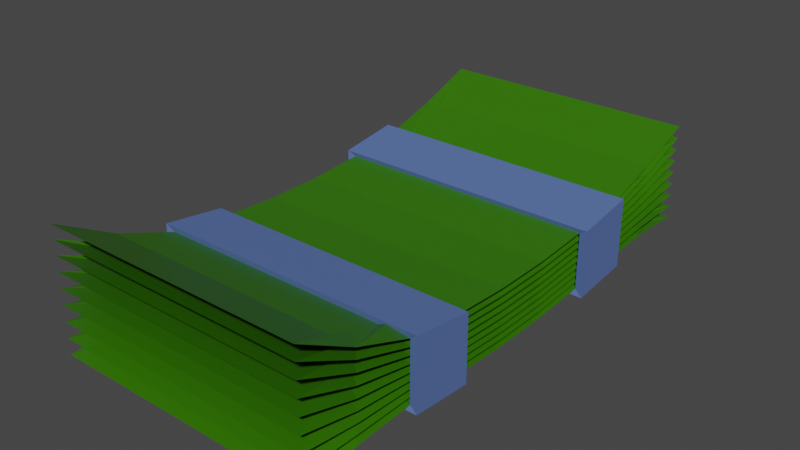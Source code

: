 # Source: cashbundle.blend  (saved by Blender 3.2.14; exported with 4.5.12 LTS)
import bpy
from mathutils import Matrix  # noqa: F401  (used for matrix-valued properties, if any)

bpy.ops.wm.read_factory_settings(use_empty=True)
scene = bpy.context.scene
scene.name = 'Scene'

# ---- collections
col_collection = bpy.data.collections.new('Collection'); scene.collection.children.link(col_collection)

# ---- materials (node trees are filled in below, after node groups)
mat_cash = bpy.data.materials.new('Cash')
mat_cash.alpha_threshold = 0.0
mat_cash.use_transparent_shadow = False
mat_cash.line_color = (0.0, 0.0, 0.0, 1.0)
mat_bands = bpy.data.materials.new('Bands')
mat_bands.use_transparent_shadow = False

# ---- material node trees
mat_cash.use_nodes = True; mat_cash.node_tree.nodes.clear()
_N = mat_cash.node_tree.nodes; _L = mat_cash.node_tree.links
n0 = _N.new('ShaderNodeOutputMaterial'); n0.name = 'Material Output'; n0.location = (300, 300)
n1 = _N.new('ShaderNodeBsdfPrincipled'); n1.name = 'Principled BSDF'; n1.location = (10, 300)
n1.distribution = 'GGX'
n1.subsurface_method = 'RANDOM_WALK_SKIN'
n1.inputs[0].default_value = (0.03508, 0.1734, 0.0004173, 1.0)
n1.inputs[2].default_value = 0.4
n1.inputs[3].default_value = 1.45
n1.inputs[27].default_value = (0.0, 0.0, 0.0, 1.0)
n1.inputs[28].default_value = 1.0
_L.new(n1.outputs[0], n0.inputs[0])
n0.is_active_output = True
mat_bands.use_nodes = True; mat_bands.node_tree.nodes.clear()
_N = mat_bands.node_tree.nodes; _L = mat_bands.node_tree.links
n0 = _N.new('ShaderNodeBsdfPrincipled'); n0.name = 'Principled BSDF'; n0.location = (10, 300)
n0.distribution = 'GGX'
n0.subsurface_method = 'RANDOM_WALK_SKIN'
n0.inputs[0].default_value = (0.09834, 0.1642, 0.42, 1.0)
n0.inputs[3].default_value = 1.45
n0.inputs[27].default_value = (0.0, 0.0, 0.0, 1.0)
n0.inputs[28].default_value = 1.0
n1 = _N.new('ShaderNodeOutputMaterial'); n1.name = 'Material Output'; n1.location = (300, 300)
_L.new(n0.outputs[0], n1.inputs[0])
n1.is_active_output = True

# ---- world
world_world = bpy.data.worlds.new('World'); scene.world = world_world
world_world.use_nodes = True; world_world.node_tree.nodes.clear()
_N = world_world.node_tree.nodes; _L = world_world.node_tree.links
n0 = _N.new('ShaderNodeOutputWorld'); n0.name = 'World Output'; n0.location = (300, 300)
n1 = _N.new('ShaderNodeBackground'); n1.name = 'Background'; n1.location = (10, 300)
n1.inputs[0].default_value = (0.05088, 0.05088, 0.05088, 1.0)
_L.new(n1.outputs[0], n0.inputs[0])
n0.is_active_output = True
world_world.color = (0.05088, 0.05088, 0.05088)
world_world.use_sun_shadow = False
world_world.sun_shadow_jitter_overblur = 0.0

# ---- meshes
me_cube = bpy.data.meshes.new('Cube')
me_cube.from_pydata([(1.0, 2.0, 0.5955), (1.0, 2.0, -0.144), (1.0, -2.0, 0.7125), (1.0, -2.0, -0.2054), (-1.0, 2.0, 0.5955), (-1.0, 2.0, -0.144), (-1.0, -2.0, 0.7125), (-1.0, -2.0, -0.2054), (0.6954, 1.391, 0.3104), (1.0, 2.0, 0.506), (0.6954, 1.391, 0.254), (1.0, 2.0, 0.4151), (0.6954, 1.391, 0.1968), (1.0, 2.0, 0.3229), (0.6954, 1.391, 0.1394), (1.0, 2.0, 0.2298), (0.6954, 1.391, 0.08187), (1.0, 2.0, 0.1361), (0.6954, 1.391, 0.02475), (1.0, 2.0, 0.04232), (0.6954, 1.391, -0.03169), (1.0, 2.0, -0.05118), (0.6954, 1.391, -0.08726), (-0.6954, -1.391, -0.1019), (-1.0, -2.0, -0.08344), (-0.6954, -1.391, -0.04546), (-1.0, -2.0, 0.03757), (-0.6954, -1.391, 0.01257), (-1.0, -2.0, 0.1571), (-0.6954, -1.391, 0.07192), (-1.0, -2.0, 0.2745), (-0.6954, -1.391, 0.1321), (-1.0, -2.0, 0.3893), (-0.6954, -1.391, 0.1923), (-1.0, -2.0, 0.501), (-0.6954, -1.391, 0.2521), (-1.0, -2.0, 0.6089), (-0.6954, -1.391, 0.3109), (0.6954, -1.391, 0.3109), (1.0, -2.0, 0.6089), (0.6954, -1.391, 0.2521), (1.0, -2.0, 0.501), (0.6954, -1.391, 0.1923), (1.0, -2.0, 0.3893), (0.6954, -1.391, 0.1321), (1.0, -2.0, 0.2745), (0.6954, -1.391, 0.07192), (1.0, -2.0, 0.1571), (0.6954, -1.391, 0.01257), (1.0, -2.0, 0.03757), (0.6954, -1.391, -0.04546), (1.0, -2.0, -0.08344), (0.6954, -1.391, -0.1019), (-0.6954, 1.391, 0.3104), (-1.0, 2.0, 0.506), (-0.6954, 1.391, 0.254), (-1.0, 2.0, 0.4151), (-0.6954, 1.391, 0.1968), (-1.0, 2.0, 0.3229), (-0.6954, 1.391, 0.1394), (-1.0, 2.0, 0.2298), (-0.6954, 1.391, 0.08187), (-1.0, 2.0, 0.1361), (-0.6954, 1.391, 0.02475), (-1.0, 2.0, 0.04232), (-0.6954, 1.391, -0.03169), (-1.0, 2.0, -0.05118), (-0.6954, 1.391, -0.08726), (-1.0, 1.556, -0.1221), (-1.0, 1.111, -0.1397), (-1.0, 0.6667, -0.1808), (-1.0, 0.2222, -0.2073), (-1.0, -0.2222, -0.2074), (-1.0, -0.6667, -0.1815), (-1.0, -1.111, -0.1486), (-1.0, -1.556, -0.167), (1.0, 1.556, 0.4305), (1.0, 1.111, 0.3022), (1.0, 0.6667, 0.2472), (1.0, 0.2222, 0.2208), (1.0, -0.2222, 0.2207), (1.0, -0.6667, 0.2466), (1.0, -1.111, 0.3022), (1.0, -1.556, 0.4693), (-1.0, -1.556, 0.4693), (-1.0, -1.111, 0.3022), (-1.0, -0.6667, 0.2466), (-1.0, -0.2222, 0.2207), (-1.0, 0.2222, 0.2208), (-1.0, 0.6667, 0.2472), (-1.0, 1.111, 0.3022), (-1.0, 1.556, 0.4305), (1.0, -1.556, -0.167), (1.0, -1.111, -0.1486), (1.0, -0.6667, -0.1815), (1.0, -0.2222, -0.2074), (1.0, 0.2222, -0.2073), (1.0, 0.6667, -0.1808), (1.0, 1.111, -0.1397), (1.0, 1.556, -0.1221), (0.6954, 1.082, -0.1197), (0.6954, 0.7727, -0.1482), (0.6954, 0.4636, -0.1704), (0.6954, 0.1545, -0.1835), (0.6954, -0.1545, -0.1836), (0.6954, -0.4636, -0.1708), (0.6954, -0.7727, -0.149), (0.6954, -1.082, -0.1239), (1.0, 1.556, -0.059), (1.0, 1.111, -0.08538), (1.0, 0.6667, -0.1273), (1.0, 0.2222, -0.1538), (1.0, -0.2222, -0.1539), (1.0, -0.6667, -0.128), (1.0, -1.111, -0.09434), (1.0, -1.556, -0.0946), (0.6954, 1.082, -0.06597), (0.6954, 0.7727, -0.09471), (0.6954, 0.4636, -0.1169), (0.6954, 0.1545, -0.13), (0.6954, -0.1545, -0.1301), (0.6954, -0.4636, -0.1173), (0.6954, -0.7727, -0.09547), (0.6954, -1.082, -0.07031), (1.0, 1.556, 0.006672), (1.0, 1.111, -0.03057), (1.0, 0.6667, -0.0738), (1.0, 0.2222, -0.1002), (1.0, -0.2222, -0.1004), (1.0, -0.6667, -0.07445), (1.0, -1.111, -0.03909), (1.0, -1.556, -0.01848), (0.6954, 1.082, -0.01193), (0.6954, 0.7727, -0.0412), (0.6954, 0.4636, -0.06342), (0.6954, 0.1545, -0.07649), (0.6954, -0.1545, -0.07657), (0.6954, -0.4636, -0.06375), (0.6954, -0.7727, -0.04197), (0.6954, -1.082, -0.01609), (1.0, 1.556, 0.07475), (1.0, 1.111, 0.02468), (1.0, 0.6667, -0.0203), (1.0, 0.2222, -0.04674), (1.0, -0.2222, -0.04687), (1.0, -0.6667, -0.02095), (1.0, -1.111, 0.01706), (1.0, -1.556, 0.0611), (0.6954, 1.082, 0.04236), (0.6954, 0.7727, 0.01231), (0.6954, 0.4636, -0.009909), (0.6954, 0.1545, -0.02298), (0.6954, -0.1545, -0.02306), (0.6954, -0.4636, -0.01024), (0.6954, -0.7727, 0.01154), (0.6954, -1.082, 0.03864), (1.0, 1.556, 0.1448), (1.0, 1.111, 0.08026), (1.0, 0.6667, 0.03321), (1.0, 0.2222, 0.006769), (1.0, -0.2222, 0.006637), (1.0, -0.6667, 0.03256), (1.0, -1.111, 0.07391), (1.0, -1.556, 0.1433), (0.6954, 1.082, 0.09684), (0.6954, 0.7727, 0.06581), (0.6954, 0.4636, 0.0436), (0.6954, 0.1545, 0.03052), (0.6954, -0.1545, 0.03045), (0.6954, -0.4636, 0.04327), (0.6954, -0.7727, 0.06505), (0.6954, -1.082, 0.09373), (1.0, 1.556, 0.2162), (1.0, 1.111, 0.136), (1.0, 0.6667, 0.08672), (1.0, 0.2222, 0.06028), (1.0, -0.2222, 0.06014), (1.0, -0.6667, 0.08607), (1.0, -1.111, 0.1312), (1.0, -1.556, 0.2267), (0.6954, 1.082, 0.1514), (0.6954, 0.7727, 0.1193), (0.6954, 0.4636, 0.0971), (0.6954, 0.1545, 0.08403), (0.6954, -0.1545, 0.08396), (0.6954, -0.4636, 0.09677), (0.6954, -0.7727, 0.1186), (0.6954, -1.082, 0.149), (1.0, 1.556, 0.2882), (1.0, 1.111, 0.1917), (1.0, 0.6667, 0.1402), (1.0, 0.2222, 0.1138), (1.0, -0.2222, 0.1137), (1.0, -0.6667, 0.1396), (1.0, -1.111, 0.1885), (1.0, -1.556, 0.3098), (0.6954, 1.082, 0.2059), (0.6954, 0.7727, 0.1728), (0.6954, 0.4636, 0.1506), (0.6954, 0.1545, 0.1375), (0.6954, -0.1545, 0.1375), (0.6954, -0.4636, 0.1503), (0.6954, -0.7727, 0.1721), (0.6954, -1.082, 0.2043), (1.0, 1.556, 0.3599), (1.0, 1.111, 0.2471), (1.0, 0.6667, 0.1937), (1.0, 0.2222, 0.1673), (1.0, -0.2222, 0.1672), (1.0, -0.6667, 0.1931), (1.0, -1.111, 0.2456), (1.0, -1.556, 0.391), (0.6954, 1.082, 0.2602), (0.6954, 0.7727, 0.2263), (0.6954, 0.4636, 0.2041), (0.6954, 0.1545, 0.191), (0.6954, -0.1545, 0.191), (0.6954, -0.4636, 0.2038), (0.6954, -0.7727, 0.2256), (0.6954, -1.082, 0.2594), (-0.6954, -1.082, -0.1239), (-0.6954, -0.7727, -0.149), (-0.6954, -0.4636, -0.1708), (-0.6954, -0.1545, -0.1836), (-0.6954, 0.1545, -0.1835), (-0.6954, 0.4636, -0.1704), (-0.6954, 0.7727, -0.1482), (-0.6954, 1.082, -0.1197), (-1.0, -1.556, -0.0946), (-1.0, -1.111, -0.09434), (-1.0, -0.6667, -0.128), (-1.0, -0.2222, -0.1539), (-1.0, 0.2222, -0.1538), (-1.0, 0.6667, -0.1273), (-1.0, 1.111, -0.08538), (-1.0, 1.556, -0.059), (-0.6954, -1.082, -0.07031), (-0.6954, -0.7727, -0.09547), (-0.6954, -0.4636, -0.1173), (-0.6954, -0.1545, -0.1301), (-0.6954, 0.1545, -0.13), (-0.6954, 0.4636, -0.1169), (-0.6954, 0.7727, -0.09471), (-0.6954, 1.082, -0.06597), (-1.0, -1.556, -0.01848), (-1.0, -1.111, -0.03909), (-1.0, -0.6667, -0.07445), (-1.0, -0.2222, -0.1004), (-1.0, 0.2222, -0.1002), (-1.0, 0.6667, -0.0738), (-1.0, 1.111, -0.03057), (-1.0, 1.556, 0.006672), (-0.6954, -1.082, -0.01609), (-0.6954, -0.7727, -0.04197), (-0.6954, -0.4636, -0.06375), (-0.6954, -0.1545, -0.07657), (-0.6954, 0.1545, -0.07649), (-0.6954, 0.4636, -0.06342), (-0.6954, 0.7727, -0.0412), (-0.6954, 1.082, -0.01193), (-1.0, -1.556, 0.0611), (-1.0, -1.111, 0.01706), (-1.0, -0.6667, -0.02095), (-1.0, -0.2222, -0.04687), (-1.0, 0.2222, -0.04674), (-1.0, 0.6667, -0.0203), (-1.0, 1.111, 0.02468), (-1.0, 1.556, 0.07475), (-0.6954, -1.082, 0.03864), (-0.6954, -0.7727, 0.01154), (-0.6954, -0.4636, -0.01024), (-0.6954, -0.1545, -0.02306), (-0.6954, 0.1545, -0.02298), (-0.6954, 0.4636, -0.009909), (-0.6954, 0.7727, 0.01231), (-0.6954, 1.082, 0.04236), (-1.0, -1.556, 0.1433), (-1.0, -1.111, 0.07391), (-1.0, -0.6667, 0.03256), (-1.0, -0.2222, 0.006637), (-1.0, 0.2222, 0.006769), (-1.0, 0.6667, 0.03321), (-1.0, 1.111, 0.08026), (-1.0, 1.556, 0.1448), (-0.6954, -1.082, 0.09373), (-0.6954, -0.7727, 0.06505), (-0.6954, -0.4636, 0.04327), (-0.6954, -0.1545, 0.03045), (-0.6954, 0.1545, 0.03052), (-0.6954, 0.4636, 0.0436), (-0.6954, 0.7727, 0.06581), (-0.6954, 1.082, 0.09684), (-1.0, -1.556, 0.2267), (-1.0, -1.111, 0.1312), (-1.0, -0.6667, 0.08607), (-1.0, -0.2222, 0.06014), (-1.0, 0.2222, 0.06028), (-1.0, 0.6667, 0.08672), (-1.0, 1.111, 0.136), (-1.0, 1.556, 0.2162), (-0.6954, -1.082, 0.149), (-0.6954, -0.7727, 0.1186), (-0.6954, -0.4636, 0.09677), (-0.6954, -0.1545, 0.08396), (-0.6954, 0.1545, 0.08403), (-0.6954, 0.4636, 0.0971), (-0.6954, 0.7727, 0.1193), (-0.6954, 1.082, 0.1514), (-1.0, -1.556, 0.3098), (-1.0, -1.111, 0.1885), (-1.0, -0.6667, 0.1396), (-1.0, -0.2222, 0.1137), (-1.0, 0.2222, 0.1138), (-1.0, 0.6667, 0.1402), (-1.0, 1.111, 0.1917), (-1.0, 1.556, 0.2882), (-0.6954, -1.082, 0.2043), (-0.6954, -0.7727, 0.1721), (-0.6954, -0.4636, 0.1503), (-0.6954, -0.1545, 0.1375), (-0.6954, 0.1545, 0.1375), (-0.6954, 0.4636, 0.1506), (-0.6954, 0.7727, 0.1728), (-0.6954, 1.082, 0.2059), (-1.0, -1.556, 0.391), (-1.0, -1.111, 0.2456), (-1.0, -0.6667, 0.1931), (-1.0, -0.2222, 0.1672), (-1.0, 0.2222, 0.1673), (-1.0, 0.6667, 0.1937), (-1.0, 1.111, 0.2471), (-1.0, 1.556, 0.3599), (-0.6954, -1.082, 0.2594), (-0.6954, -0.7727, 0.2256), (-0.6954, -0.4636, 0.2038), (-0.6954, -0.1545, 0.191), (-0.6954, 0.1545, 0.191), (-0.6954, 0.4636, 0.2041), (-0.6954, 0.7727, 0.2263), (-0.6954, 1.082, 0.2602), (-1.061, 1.125, -0.1763), (-1.061, 0.6531, -0.2258), (-1.061, -0.6531, -0.2264), (-1.061, -1.125, -0.1855), (1.061, 1.125, 0.3487), (1.061, 0.6531, 0.2834), (1.061, -0.6531, 0.2829), (1.061, -1.125, 0.3497), (-1.061, -1.125, 0.3497), (-1.061, -0.6531, 0.2829), (-1.061, 0.6531, 0.2834), (-1.061, 1.125, 0.3487), (1.061, -1.125, -0.1855), (1.061, -0.6531, -0.2264), (1.061, 0.6531, -0.2258), (1.061, 1.125, -0.1763)], [], [(83, 84, 6, 2), (38, 2, 6, 37), (339, 91, 4, 53), (75, 92, 3, 7), (219, 83, 2, 38), (53, 4, 0, 8), (5, 67, 22, 1), (67, 66, 21, 22), (66, 65, 20, 21), (65, 64, 19, 20), (64, 63, 18, 19), (63, 62, 17, 18), (62, 61, 16, 17), (61, 60, 15, 16), (60, 59, 14, 15), (59, 58, 13, 14), (58, 57, 12, 13), (57, 56, 11, 12), (56, 55, 10, 11), (55, 54, 9, 10), (54, 53, 8, 9), (92, 107, 52, 3), (107, 115, 51, 52), (115, 123, 50, 51), (123, 131, 49, 50), (131, 139, 48, 49), (139, 147, 47, 48), (147, 155, 46, 47), (155, 163, 45, 46), (163, 171, 44, 45), (171, 179, 43, 44), (179, 187, 42, 43), (187, 195, 41, 42), (195, 203, 40, 41), (203, 211, 39, 40), (211, 219, 38, 39), (68, 227, 67, 5), (227, 235, 66, 67), (235, 243, 65, 66), (243, 251, 64, 65), (251, 259, 63, 64), (259, 267, 62, 63), (267, 275, 61, 62), (275, 283, 60, 61), (283, 291, 59, 60), (291, 299, 58, 59), (299, 307, 57, 58), (307, 315, 56, 57), (315, 323, 55, 56), (323, 331, 54, 55), (331, 339, 53, 54), (3, 52, 23, 7), (52, 51, 24, 23), (51, 50, 25, 24), (50, 49, 26, 25), (49, 48, 27, 26), (48, 47, 28, 27), (47, 46, 29, 28), (46, 45, 30, 29), (45, 44, 31, 30), (44, 43, 32, 31), (43, 42, 33, 32), (42, 41, 34, 33), (41, 40, 35, 34), (40, 39, 36, 35), (39, 38, 37, 36), (36, 37, 332, 324), (324, 332, 333, 325), (325, 333, 334, 326), (326, 334, 335, 327), (327, 335, 336, 328), (328, 336, 337, 329), (329, 337, 338, 330), (330, 338, 339, 331), (35, 36, 324, 316), (316, 324, 325, 317), (317, 325, 326, 318), (318, 326, 327, 319), (319, 327, 328, 320), (320, 328, 329, 321), (321, 329, 330, 322), (322, 330, 331, 323), (34, 35, 316, 308), (308, 316, 317, 309), (309, 317, 318, 310), (310, 318, 319, 311), (311, 319, 320, 312), (312, 320, 321, 313), (313, 321, 322, 314), (314, 322, 323, 315), (33, 34, 308, 300), (300, 308, 309, 301), (301, 309, 310, 302), (302, 310, 311, 303), (303, 311, 312, 304), (304, 312, 313, 305), (305, 313, 314, 306), (306, 314, 315, 307), (32, 33, 300, 292), (292, 300, 301, 293), (293, 301, 302, 294), (294, 302, 303, 295), (295, 303, 304, 296), (296, 304, 305, 297), (297, 305, 306, 298), (298, 306, 307, 299), (31, 32, 292, 284), (284, 292, 293, 285), (285, 293, 294, 286), (286, 294, 295, 287), (287, 295, 296, 288), (288, 296, 297, 289), (289, 297, 298, 290), (290, 298, 299, 291), (30, 31, 284, 276), (276, 284, 285, 277), (277, 285, 286, 278), (278, 286, 287, 279), (279, 287, 288, 280), (280, 288, 289, 281), (281, 289, 290, 282), (282, 290, 291, 283), (29, 30, 276, 268), (268, 276, 277, 269), (269, 277, 278, 270), (270, 278, 279, 271), (271, 279, 280, 272), (272, 280, 281, 273), (273, 281, 282, 274), (274, 282, 283, 275), (28, 29, 268, 260), (260, 268, 269, 261), (261, 269, 270, 262), (262, 270, 271, 263), (263, 271, 272, 264), (264, 272, 273, 265), (265, 273, 274, 266), (266, 274, 275, 267), (27, 28, 260, 252), (252, 260, 261, 253), (253, 261, 262, 254), (254, 262, 263, 255), (255, 263, 264, 256), (256, 264, 265, 257), (257, 265, 266, 258), (258, 266, 267, 259), (26, 27, 252, 244), (244, 252, 253, 245), (245, 253, 254, 246), (246, 254, 255, 247), (247, 255, 256, 248), (248, 256, 257, 249), (249, 257, 258, 250), (250, 258, 259, 251), (25, 26, 244, 236), (236, 244, 245, 237), (237, 245, 246, 238), (238, 246, 247, 239), (239, 247, 248, 240), (240, 248, 249, 241), (241, 249, 250, 242), (242, 250, 251, 243), (24, 25, 236, 228), (228, 236, 237, 229), (229, 237, 238, 230), (230, 238, 239, 231), (231, 239, 240, 232), (232, 240, 241, 233), (233, 241, 242, 234), (234, 242, 243, 235), (23, 24, 228, 220), (220, 228, 229, 221), (221, 229, 230, 222), (222, 230, 231, 223), (223, 231, 232, 224), (224, 232, 233, 225), (225, 233, 234, 226), (226, 234, 235, 227), (7, 23, 220, 75), (75, 220, 221, 74), (74, 221, 222, 73), (73, 222, 223, 72), (72, 223, 224, 71), (71, 224, 225, 70), (70, 225, 226, 69), (69, 226, 227, 68), (9, 8, 212, 204), (204, 212, 213, 205), (205, 213, 214, 206), (206, 214, 215, 207), (207, 215, 216, 208), (208, 216, 217, 209), (209, 217, 218, 210), (210, 218, 219, 211), (10, 9, 204, 196), (196, 204, 205, 197), (197, 205, 206, 198), (198, 206, 207, 199), (199, 207, 208, 200), (200, 208, 209, 201), (201, 209, 210, 202), (202, 210, 211, 203), (11, 10, 196, 188), (188, 196, 197, 189), (189, 197, 198, 190), (190, 198, 199, 191), (191, 199, 200, 192), (192, 200, 201, 193), (193, 201, 202, 194), (194, 202, 203, 195), (12, 11, 188, 180), (180, 188, 189, 181), (181, 189, 190, 182), (182, 190, 191, 183), (183, 191, 192, 184), (184, 192, 193, 185), (185, 193, 194, 186), (186, 194, 195, 187), (13, 12, 180, 172), (172, 180, 181, 173), (173, 181, 182, 174), (174, 182, 183, 175), (175, 183, 184, 176), (176, 184, 185, 177), (177, 185, 186, 178), (178, 186, 187, 179), (14, 13, 172, 164), (164, 172, 173, 165), (165, 173, 174, 166), (166, 174, 175, 167), (167, 175, 176, 168), (168, 176, 177, 169), (169, 177, 178, 170), (170, 178, 179, 171), (15, 14, 164, 156), (156, 164, 165, 157), (157, 165, 166, 158), (158, 166, 167, 159), (159, 167, 168, 160), (160, 168, 169, 161), (161, 169, 170, 162), (162, 170, 171, 163), (16, 15, 156, 148), (148, 156, 157, 149), (149, 157, 158, 150), (150, 158, 159, 151), (151, 159, 160, 152), (152, 160, 161, 153), (153, 161, 162, 154), (154, 162, 163, 155), (17, 16, 148, 140), (140, 148, 149, 141), (141, 149, 150, 142), (142, 150, 151, 143), (143, 151, 152, 144), (144, 152, 153, 145), (145, 153, 154, 146), (146, 154, 155, 147), (18, 17, 140, 132), (132, 140, 141, 133), (133, 141, 142, 134), (134, 142, 143, 135), (135, 143, 144, 136), (136, 144, 145, 137), (137, 145, 146, 138), (138, 146, 147, 139), (19, 18, 132, 124), (124, 132, 133, 125), (125, 133, 134, 126), (126, 134, 135, 127), (127, 135, 136, 128), (128, 136, 137, 129), (129, 137, 138, 130), (130, 138, 139, 131), (20, 19, 124, 116), (116, 124, 125, 117), (117, 125, 126, 118), (118, 126, 127, 119), (119, 127, 128, 120), (120, 128, 129, 121), (121, 129, 130, 122), (122, 130, 131, 123), (21, 20, 116, 108), (108, 116, 117, 109), (109, 117, 118, 110), (110, 118, 119, 111), (111, 119, 120, 112), (112, 120, 121, 113), (113, 121, 122, 114), (114, 122, 123, 115), (22, 21, 108, 100), (100, 108, 109, 101), (101, 109, 110, 102), (102, 110, 111, 103), (103, 111, 112, 104), (104, 112, 113, 105), (105, 113, 114, 106), (106, 114, 115, 107), (1, 22, 100, 99), (99, 100, 101, 98), (98, 101, 102, 97), (97, 102, 103, 96), (96, 103, 104, 95), (95, 104, 105, 94), (94, 105, 106, 93), (93, 106, 107, 92), (8, 0, 76, 212), (212, 76, 77, 213), (213, 77, 78, 214), (214, 78, 79, 215), (215, 79, 80, 216), (216, 80, 81, 217), (217, 81, 82, 218), (218, 82, 83, 219), (5, 1, 99, 68), (68, 99, 98, 69), (98, 77, 344, 355), (70, 97, 96, 71), (71, 96, 95, 72), (72, 95, 94, 73), (89, 78, 345, 350), (74, 93, 92, 75), (37, 6, 84, 332), (332, 84, 85, 333), (333, 85, 86, 334), (334, 86, 87, 335), (335, 87, 88, 336), (336, 88, 89, 337), (337, 89, 90, 338), (338, 90, 91, 339), (0, 4, 91, 76), (76, 91, 90, 77), (82, 93, 352, 347), (78, 89, 88, 79), (79, 88, 87, 80), (80, 87, 86, 81), (77, 90, 351, 344), (82, 85, 84, 83), (97, 70, 341, 354), (94, 81, 346, 353), (74, 85, 348, 343), (69, 98, 355, 340), (340, 355, 354, 341), (342, 353, 352, 343), (344, 351, 350, 345), (346, 349, 348, 347), (353, 346, 347, 352), (345, 354, 355, 344), (341, 350, 351, 340), (349, 342, 343, 348), (78, 97, 354, 345), (73, 94, 353, 342), (90, 69, 340, 351), (93, 74, 343, 352), (81, 86, 349, 346), (70, 89, 350, 341), (85, 82, 347, 348), (86, 73, 342, 349)])
me_cube.polygons.foreach_set('material_index', [0, 0, 0, 0, 0, 0, 0, 0, 0, 0, 0, 0, 0, 0, 0, 0, 0, 0, 0, 0, 0, 0, 0, 0, 0, 0, 0, 0, 0, 0, 0, 0, 0, 0, 0, 0, 0, 0, 0, 0, 0, 0, 0, 0, 0, 0, 0, 0, 0, 0, 0, 0, 0, 0, 0, 0, 0, 0, 0, 0, 0, 0, 0, 0, 0, 0, 0, 0, 0, 0, 0, 0, 0, 0, 0, 0, 0, 0, 0, 0, 0, 0, 0, 0, 0, 0, 0, 0, 0, 0, 0, 0, 0, 0, 0, 0, 0, 0, 0, 0, 0, 0, 0, 0, 0, 0, 0, 0, 0, 0, 0, 0, 0, 0, 0, 0, 0, 0, 0, 0, 0, 0, 0, 0, 0, 0, 0, 0, 0, 0, 0, 0, 0, 0, 0, 0, 0, 0, 0, 0, 0, 0, 0, 0, 0, 0, 0, 0, 0, 0, 0, 0, 0, 0, 0, 0, 0, 0, 0, 0, 0, 0, 0, 0, 0, 0, 0, 0, 0, 0, 0, 0, 0, 0, 0, 0, 0, 0, 0, 0, 0, 0, 0, 0, 0, 0, 0, 0, 0, 0, 0, 0, 0, 0, 0, 0, 0, 0, 0, 0, 0, 0, 0, 0, 0, 0, 0, 0, 0, 0, 0, 0, 0, 0, 0, 0, 0, 0, 0, 0, 0, 0, 0, 0, 0, 0, 0, 0, 0, 0, 0, 0, 0, 0, 0, 0, 0, 0, 0, 0, 0, 0, 0, 0, 0, 0, 0, 0, 0, 0, 0, 0, 0, 0, 0, 0, 0, 0, 0, 0, 0, 0, 0, 0, 0, 0, 0, 0, 0, 0, 0, 0, 0, 0, 0, 0, 0, 0, 0, 0, 0, 0, 0, 0, 0, 0, 0, 0, 0, 0, 0, 0, 0, 0, 0, 0, 0, 0, 0, 0, 0, 0, 0, 0, 0, 0, 0, 0, 0, 0, 0, 0, 0, 0, 0, 0, 1, 0, 0, 0, 1, 0, 0, 0, 0, 0, 0, 0, 0, 0, 0, 0, 1, 0, 0, 0, 1, 0, 1, 1, 1, 1, 1, 1, 1, 1, 1, 1, 1, 1, 1, 1, 1, 1, 1, 1, 1, 1])
_uv = me_cube.uv_layers.new(name='UVMap')
_uv.uv.foreach_set('vector', [0.625, 0.7222, 0.875, 0.7222, 0.875, 0.75, 0.625, 0.75, 0.6094, 0.75, 0.625, 0.75, 0.625, 1.0, 0.6094, 1.0, 0.6094, 0.2222, 0.625, 0.2222, 0.625, 0.25, 0.6094, 0.25, 0.125, 0.7222, 0.375, 0.7222, 0.375, 0.75, 0.125, 0.75, 0.6094, 0.7222, 0.625, 0.7222, 0.625, 0.75, 0.6094, 0.75, 0.6094, 0.25, 0.625, 0.25, 0.625, 0.5, 0.6094, 0.5, 0.375, 0.25, 0.3906, 0.25, 0.3906, 0.5, 0.375, 0.5, 0.3906, 0.25, 0.4062, 0.25, 0.4062, 0.5, 0.3906, 0.5, 0.4062, 0.25, 0.4219, 0.25, 0.4219, 0.5, 0.4062, 0.5, 0.4219, 0.25, 0.4375, 0.25, 0.4375, 0.5, 0.4219, 0.5, 0.4375, 0.25, 0.4531, 0.25, 0.4531, 0.5, 0.4375, 0.5, 0.4531, 0.25, 0.4688, 0.25, 0.4688, 0.5, 0.4531, 0.5, 0.4688, 0.25, 0.4844, 0.25, 0.4844, 0.5, 0.4688, 0.5, 0.4844, 0.25, 0.5, 0.25, 0.5, 0.5, 0.4844, 0.5, 0.5, 0.25, 0.5156, 0.25, 0.5156, 0.5, 0.5, 0.5, 0.5156, 0.25, 0.5312, 0.25, 0.5312, 0.5, 0.5156, 0.5, 0.5312, 0.25, 0.5469, 0.25, 0.5469, 0.5, 0.5312, 0.5, 0.5469, 0.25, 0.5625, 0.25, 0.5625, 0.5, 0.5469, 0.5, 0.5625, 0.25, 0.5781, 0.25, 0.5781, 0.5, 0.5625, 0.5, 0.5781, 0.25, 0.5938, 0.25, 0.5938, 0.5, 0.5781, 0.5, 0.5938, 0.25, 0.6094, 0.25, 0.6094, 0.5, 0.5938, 0.5, 0.375, 0.7222, 0.3906, 0.7222, 0.3906, 0.75, 0.375, 0.75, 0.3906, 0.7222, 0.4062, 0.7222, 0.4062, 0.75, 0.3906, 0.75, 0.4062, 0.7222, 0.4219, 0.7222, 0.4219, 0.75, 0.4062, 0.75, 0.4219, 0.7222, 0.4375, 0.7222, 0.4375, 0.75, 0.4219, 0.75, 0.4375, 0.7222, 0.4531, 0.7222, 0.4531, 0.75, 0.4375, 0.75, 0.4531, 0.7222, 0.4687, 0.7222, 0.4688, 0.75, 0.4531, 0.75, 0.4687, 0.7222, 0.4844, 0.7222, 0.4844, 0.75, 0.4688, 0.75, 0.4844, 0.7222, 0.5, 0.7222, 0.5, 0.75, 0.4844, 0.75, 0.5, 0.7222, 0.5156, 0.7222, 0.5156, 0.75, 0.5, 0.75, 0.5156, 0.7222, 0.5312, 0.7222, 0.5312, 0.75, 0.5156, 0.75, 0.5312, 0.7222, 0.5469, 0.7222, 0.5469, 0.75, 0.5312, 0.75, 0.5469, 0.7222, 0.5625, 0.7222, 0.5625, 0.75, 0.5469, 0.75, 0.5625, 0.7222, 0.5781, 0.7222, 0.5781, 0.75, 0.5625, 0.75, 0.5781, 0.7222, 0.5937, 0.7222, 0.5938, 0.75, 0.5781, 0.75, 0.5937, 0.7222, 0.6094, 0.7222, 0.6094, 0.75, 0.5938, 0.75, 0.375, 0.2222, 0.3906, 0.2222, 0.3906, 0.25, 0.375, 0.25, 0.3906, 0.2222, 0.4062, 0.2222, 0.4062, 0.25, 0.3906, 0.25, 0.4062, 0.2222, 0.4219, 0.2222, 0.4219, 0.25, 0.4062, 0.25, 0.4219, 0.2222, 0.4375, 0.2222, 0.4375, 0.25, 0.4219, 0.25, 0.4375, 0.2222, 0.4531, 0.2222, 0.4531, 0.25, 0.4375, 0.25, 0.4531, 0.2222, 0.4687, 0.2222, 0.4688, 0.25, 0.4531, 0.25, 0.4687, 0.2222, 0.4844, 0.2222, 0.4844, 0.25, 0.4688, 0.25, 0.4844, 0.2222, 0.5, 0.2222, 0.5, 0.25, 0.4844, 0.25, 0.5, 0.2222, 0.5156, 0.2222, 0.5156, 0.25, 0.5, 0.25, 0.5156, 0.2222, 0.5312, 0.2222, 0.5312, 0.25, 0.5156, 0.25, 0.5312, 0.2222, 0.5469, 0.2222, 0.5469, 0.25, 0.5312, 0.25, 0.5469, 0.2222, 0.5625, 0.2222, 0.5625, 0.25, 0.5469, 0.25, 0.5625, 0.2222, 0.5781, 0.2222, 0.5781, 0.25, 0.5625, 0.25, 0.5781, 0.2222, 0.5937, 0.2222, 0.5938, 0.25, 0.5781, 0.25, 0.5937, 0.2222, 0.6094, 0.2222, 0.6094, 0.25, 0.5938, 0.25, 0.375, 0.75, 0.3906, 0.75, 0.3906, 1.0, 0.375, 1.0, 0.3906, 0.75, 0.4062, 0.75, 0.4062, 1.0, 0.3906, 1.0, 0.4062, 0.75, 0.4219, 0.75, 0.4219, 1.0, 0.4062, 1.0, 0.4219, 0.75, 0.4375, 0.75, 0.4375, 1.0, 0.4219, 1.0, 0.4375, 0.75, 0.4531, 0.75, 0.4531, 1.0, 0.4375, 1.0, 0.4531, 0.75, 0.4688, 0.75, 0.4688, 1.0, 0.4531, 1.0, 0.4688, 0.75, 0.4844, 0.75, 0.4844, 1.0, 0.4688, 1.0, 0.4844, 0.75, 0.5, 0.75, 0.5, 1.0, 0.4844, 1.0, 0.5, 0.75, 0.5156, 0.75, 0.5156, 1.0, 0.5, 1.0, 0.5156, 0.75, 0.5312, 0.75, 0.5312, 1.0, 0.5156, 1.0, 0.5312, 0.75, 0.5469, 0.75, 0.5469, 1.0, 0.5312, 1.0, 0.5469, 0.75, 0.5625, 0.75, 0.5625, 1.0, 0.5469, 1.0, 0.5625, 0.75, 0.5781, 0.75, 0.5781, 1.0, 0.5625, 1.0, 0.5781, 0.75, 0.5938, 0.75, 0.5938, 1.0, 0.5781, 1.0, 0.5938, 0.75, 0.6094, 0.75, 0.6094, 1.0, 0.5938, 1.0, 0.5938, 0.0, 0.6094, 0.0, 0.6094, 0.02778, 0.5938, 0.02778, 0.5938, 0.02778, 0.6094, 0.02778, 0.6094, 0.05556, 0.5938, 0.05556, 0.5938, 0.05556, 0.6094, 0.05556, 0.6094, 0.08333, 0.5938, 0.08333, 0.5938, 0.08333, 0.6094, 0.08333, 0.6094, 0.1111, 0.5938, 0.1111, 0.5938, 0.1111, 0.6094, 0.1111, 0.6094, 0.1389, 0.5938, 0.1389, 0.5938, 0.1389, 0.6094, 0.1389, 0.6094, 0.1667, 0.5938, 0.1667, 0.5938, 0.1667, 0.6094, 0.1667, 0.6094, 0.1944, 0.5938, 0.1944, 0.5938, 0.1944, 0.6094, 0.1944, 0.6094, 0.2222, 0.5937, 0.2222, 0.5781, 0.0, 0.5938, 0.0, 0.5938, 0.02778, 0.5781, 0.02778, 0.5781, 0.02778, 0.5938, 0.02778, 0.5938, 0.05556, 0.5781, 0.05556, 0.5781, 0.05556, 0.5938, 0.05556, 0.5938, 0.08333, 0.5781, 0.08333, 0.5781, 0.08333, 0.5938, 0.08333, 0.5938, 0.1111, 0.5781, 0.1111, 0.5781, 0.1111, 0.5938, 0.1111, 0.5938, 0.1389, 0.5781, 0.1389, 0.5781, 0.1389, 0.5938, 0.1389, 0.5938, 0.1667, 0.5781, 0.1667, 0.5781, 0.1667, 0.5938, 0.1667, 0.5938, 0.1944, 0.5781, 0.1944, 0.5781, 0.1944, 0.5938, 0.1944, 0.5937, 0.2222, 0.5781, 0.2222, 0.5625, 0.0, 0.5781, 0.0, 0.5781, 0.02778, 0.5625, 0.02778, 0.5625, 0.02778, 0.5781, 0.02778, 0.5781, 0.05556, 0.5625, 0.05556, 0.5625, 0.05556, 0.5781, 0.05556, 0.5781, 0.08333, 0.5625, 0.08333, 0.5625, 0.08333, 0.5781, 0.08333, 0.5781, 0.1111, 0.5625, 0.1111, 0.5625, 0.1111, 0.5781, 0.1111, 0.5781, 0.1389, 0.5625, 0.1389, 0.5625, 0.1389, 0.5781, 0.1389, 0.5781, 0.1667, 0.5625, 0.1667, 0.5625, 0.1667, 0.5781, 0.1667, 0.5781, 0.1944, 0.5625, 0.1944, 0.5625, 0.1944, 0.5781, 0.1944, 0.5781, 0.2222, 0.5625, 0.2222, 0.5469, 0.0, 0.5625, 0.0, 0.5625, 0.02778, 0.5469, 0.02778, 0.5469, 0.02778, 0.5625, 0.02778, 0.5625, 0.05556, 0.5469, 0.05556, 0.5469, 0.05556, 0.5625, 0.05556, 0.5625, 0.08333, 0.5469, 0.08333, 0.5469, 0.08333, 0.5625, 0.08333, 0.5625, 0.1111, 0.5469, 0.1111, 0.5469, 0.1111, 0.5625, 0.1111, 0.5625, 0.1389, 0.5469, 0.1389, 0.5469, 0.1389, 0.5625, 0.1389, 0.5625, 0.1667, 0.5469, 0.1667, 0.5469, 0.1667, 0.5625, 0.1667, 0.5625, 0.1944, 0.5469, 0.1944, 0.5469, 0.1944, 0.5625, 0.1944, 0.5625, 0.2222, 0.5469, 0.2222, 0.5312, 0.0, 0.5469, 0.0, 0.5469, 0.02778, 0.5312, 0.02778, 0.5312, 0.02778, 0.5469, 0.02778, 0.5469, 0.05556, 0.5312, 0.05556, 0.5312, 0.05556, 0.5469, 0.05556, 0.5469, 0.08333, 0.5312, 0.08333, 0.5312, 0.08333, 0.5469, 0.08333, 0.5469, 0.1111, 0.5312, 0.1111, 0.5312, 0.1111, 0.5469, 0.1111, 0.5469, 0.1389, 0.5312, 0.1389, 0.5312, 0.1389, 0.5469, 0.1389, 0.5469, 0.1667, 0.5312, 0.1667, 0.5312, 0.1667, 0.5469, 0.1667, 0.5469, 0.1944, 0.5312, 0.1944, 0.5312, 0.1944, 0.5469, 0.1944, 0.5469, 0.2222, 0.5312, 0.2222, 0.5156, 0.0, 0.5312, 0.0, 0.5312, 0.02778, 0.5156, 0.02778, 0.5156, 0.02778, 0.5312, 0.02778, 0.5312, 0.05556, 0.5156, 0.05556, 0.5156, 0.05556, 0.5312, 0.05556, 0.5312, 0.08333, 0.5156, 0.08333, 0.5156, 0.08333, 0.5312, 0.08333, 0.5312, 0.1111, 0.5156, 0.1111, 0.5156, 0.1111, 0.5312, 0.1111, 0.5312, 0.1389, 0.5156, 0.1389, 0.5156, 0.1389, 0.5312, 0.1389, 0.5312, 0.1667, 0.5156, 0.1667, 0.5156, 0.1667, 0.5312, 0.1667, 0.5312, 0.1944, 0.5156, 0.1944, 0.5156, 0.1944, 0.5312, 0.1944, 0.5312, 0.2222, 0.5156, 0.2222, 0.5, 0.0, 0.5156, 0.0, 0.5156, 0.02778, 0.5, 0.02778, 0.5, 0.02778, 0.5156, 0.02778, 0.5156, 0.05556, 0.5, 0.05556, 0.5, 0.05556, 0.5156, 0.05556, 0.5156, 0.08333, 0.5, 0.08333, 0.5, 0.08333, 0.5156, 0.08333, 0.5156, 0.1111, 0.5, 0.1111, 0.5, 0.1111, 0.5156, 0.1111, 0.5156, 0.1389, 0.5, 0.1389, 0.5, 0.1389, 0.5156, 0.1389, 0.5156, 0.1667, 0.5, 0.1667, 0.5, 0.1667, 0.5156, 0.1667, 0.5156, 0.1944, 0.5, 0.1944, 0.5, 0.1944, 0.5156, 0.1944, 0.5156, 0.2222, 0.5, 0.2222, 0.4844, 0.0, 0.5, 0.0, 0.5, 0.02778, 0.4844, 0.02778, 0.4844, 0.02778, 0.5, 0.02778, 0.5, 0.05556, 0.4844, 0.05556, 0.4844, 0.05556, 0.5, 0.05556, 0.5, 0.08333, 0.4844, 0.08333, 0.4844, 0.08333, 0.5, 0.08333, 0.5, 0.1111, 0.4844, 0.1111, 0.4844, 0.1111, 0.5, 0.1111, 0.5, 0.1389, 0.4844, 0.1389, 0.4844, 0.1389, 0.5, 0.1389, 0.5, 0.1667, 0.4844, 0.1667, 0.4844, 0.1667, 0.5, 0.1667, 0.5, 0.1944, 0.4844, 0.1944, 0.4844, 0.1944, 0.5, 0.1944, 0.5, 0.2222, 0.4844, 0.2222, 0.4688, 0.0, 0.4844, 0.0, 0.4844, 0.02778, 0.4688, 0.02778, 0.4688, 0.02778, 0.4844, 0.02778, 0.4844, 0.05556, 0.4688, 0.05556, 0.4688, 0.05556, 0.4844, 0.05556, 0.4844, 0.08333, 0.4688, 0.08333, 0.4688, 0.08333, 0.4844, 0.08333, 0.4844, 0.1111, 0.4688, 0.1111, 0.4688, 0.1111, 0.4844, 0.1111, 0.4844, 0.1389, 0.4688, 0.1389, 0.4688, 0.1389, 0.4844, 0.1389, 0.4844, 0.1667, 0.4688, 0.1667, 0.4688, 0.1667, 0.4844, 0.1667, 0.4844, 0.1944, 0.4688, 0.1944, 0.4688, 0.1944, 0.4844, 0.1944, 0.4844, 0.2222, 0.4687, 0.2222, 0.4531, 0.0, 0.4688, 0.0, 0.4688, 0.02778, 0.4531, 0.02778, 0.4531, 0.02778, 0.4688, 0.02778, 0.4688, 0.05556, 0.4531, 0.05556, 0.4531, 0.05556, 0.4688, 0.05556, 0.4688, 0.08333, 0.4531, 0.08333, 0.4531, 0.08333, 0.4688, 0.08333, 0.4688, 0.1111, 0.4531, 0.1111, 0.4531, 0.1111, 0.4688, 0.1111, 0.4688, 0.1389, 0.4531, 0.1389, 0.4531, 0.1389, 0.4688, 0.1389, 0.4688, 0.1667, 0.4531, 0.1667, 0.4531, 0.1667, 0.4688, 0.1667, 0.4688, 0.1944, 0.4531, 0.1944, 0.4531, 0.1944, 0.4688, 0.1944, 0.4687, 0.2222, 0.4531, 0.2222, 0.4375, 0.0, 0.4531, 0.0, 0.4531, 0.02778, 0.4375, 0.02778, 0.4375, 0.02778, 0.4531, 0.02778, 0.4531, 0.05556, 0.4375, 0.05556, 0.4375, 0.05556, 0.4531, 0.05556, 0.4531, 0.08333, 0.4375, 0.08333, 0.4375, 0.08333, 0.4531, 0.08333, 0.4531, 0.1111, 0.4375, 0.1111, 0.4375, 0.1111, 0.4531, 0.1111, 0.4531, 0.1389, 0.4375, 0.1389, 0.4375, 0.1389, 0.4531, 0.1389, 0.4531, 0.1667, 0.4375, 0.1667, 0.4375, 0.1667, 0.4531, 0.1667, 0.4531, 0.1944, 0.4375, 0.1944, 0.4375, 0.1944, 0.4531, 0.1944, 0.4531, 0.2222, 0.4375, 0.2222, 0.4219, 0.0, 0.4375, 0.0, 0.4375, 0.02778, 0.4219, 0.02778, 0.4219, 0.02778, 0.4375, 0.02778, 0.4375, 0.05556, 0.4219, 0.05556, 0.4219, 0.05556, 0.4375, 0.05556, 0.4375, 0.08333, 0.4219, 0.08333, 0.4219, 0.08333, 0.4375, 0.08333, 0.4375, 0.1111, 0.4219, 0.1111, 0.4219, 0.1111, 0.4375, 0.1111, 0.4375, 0.1389, 0.4219, 0.1389, 0.4219, 0.1389, 0.4375, 0.1389, 0.4375, 0.1667, 0.4219, 0.1667, 0.4219, 0.1667, 0.4375, 0.1667, 0.4375, 0.1944, 0.4219, 0.1944, 0.4219, 0.1944, 0.4375, 0.1944, 0.4375, 0.2222, 0.4219, 0.2222, 0.4062, 0.0, 0.4219, 0.0, 0.4219, 0.02778, 0.4062, 0.02778, 0.4062, 0.02778, 0.4219, 0.02778, 0.4219, 0.05556, 0.4062, 0.05556, 0.4062, 0.05556, 0.4219, 0.05556, 0.4219, 0.08333, 0.4062, 0.08333, 0.4062, 0.08333, 0.4219, 0.08333, 0.4219, 0.1111, 0.4062, 0.1111, 0.4062, 0.1111, 0.4219, 0.1111, 0.4219, 0.1389, 0.4062, 0.1389, 0.4062, 0.1389, 0.4219, 0.1389, 0.4219, 0.1667, 0.4062, 0.1667, 0.4062, 0.1667, 0.4219, 0.1667, 0.4219, 0.1944, 0.4062, 0.1944, 0.4062, 0.1944, 0.4219, 0.1944, 0.4219, 0.2222, 0.4062, 0.2222, 0.3906, 0.0, 0.4062, 0.0, 0.4062, 0.02778, 0.3906, 0.02778, 0.3906, 0.02778, 0.4062, 0.02778, 0.4062, 0.05556, 0.3906, 0.05556, 0.3906, 0.05556, 0.4062, 0.05556, 0.4062, 0.08333, 0.3906, 0.08333, 0.3906, 0.08333, 0.4062, 0.08333, 0.4062, 0.1111, 0.3906, 0.1111, 0.3906, 0.1111, 0.4062, 0.1111, 0.4062, 0.1389, 0.3906, 0.1389, 0.3906, 0.1389, 0.4062, 0.1389, 0.4062, 0.1667, 0.3906, 0.1667, 0.3906, 0.1667, 0.4062, 0.1667, 0.4062, 0.1944, 0.3906, 0.1944, 0.3906, 0.1944, 0.4062, 0.1944, 0.4062, 0.2222, 0.3906, 0.2222, 0.375, 0.0, 0.3906, 0.0, 0.3906, 0.02778, 0.375, 0.02778, 0.375, 0.02778, 0.3906, 0.02778, 0.3906, 0.05556, 0.375, 0.05556, 0.375, 0.05556, 0.3906, 0.05556, 0.3906, 0.08333, 0.375, 0.08333, 0.375, 0.08333, 0.3906, 0.08333, 0.3906, 0.1111, 0.375, 0.1111, 0.375, 0.1111, 0.3906, 0.1111, 0.3906, 0.1389, 0.375, 0.1389, 0.375, 0.1389, 0.3906, 0.1389, 0.3906, 0.1667, 0.375, 0.1667, 0.375, 0.1667, 0.3906, 0.1667, 0.3906, 0.1944, 0.375, 0.1944, 0.375, 0.1944, 0.3906, 0.1944, 0.3906, 0.2222, 0.375, 0.2222, 0.5938, 0.5, 0.6094, 0.5, 0.6094, 0.5278, 0.5938, 0.5278, 0.5938, 0.5278, 0.6094, 0.5278, 0.6094, 0.5556, 0.5938, 0.5556, 0.5938, 0.5556, 0.6094, 0.5556, 0.6094, 0.5833, 0.5938, 0.5833, 0.5938, 0.5833, 0.6094, 0.5833, 0.6094, 0.6111, 0.5938, 0.6111, 0.5938, 0.6111, 0.6094, 0.6111, 0.6094, 0.6389, 0.5938, 0.6389, 0.5938, 0.6389, 0.6094, 0.6389, 0.6094, 0.6667, 0.5938, 0.6667, 0.5938, 0.6667, 0.6094, 0.6667, 0.6094, 0.6944, 0.5938, 0.6944, 0.5938, 0.6944, 0.6094, 0.6944, 0.6094, 0.7222, 0.5937, 0.7222, 0.5781, 0.5, 0.5938, 0.5, 0.5938, 0.5278, 0.5781, 0.5278, 0.5781, 0.5278, 0.5938, 0.5278, 0.5938, 0.5556, 0.5781, 0.5556, 0.5781, 0.5556, 0.5938, 0.5556, 0.5938, 0.5833, 0.5781, 0.5833, 0.5781, 0.5833, 0.5938, 0.5833, 0.5938, 0.6111, 0.5781, 0.6111, 0.5781, 0.6111, 0.5938, 0.6111, 0.5938, 0.6389, 0.5781, 0.6389, 0.5781, 0.6389, 0.5938, 0.6389, 0.5938, 0.6667, 0.5781, 0.6667, 0.5781, 0.6667, 0.5938, 0.6667, 0.5938, 0.6944, 0.5781, 0.6944, 0.5781, 0.6944, 0.5938, 0.6944, 0.5937, 0.7222, 0.5781, 0.7222, 0.5625, 0.5, 0.5781, 0.5, 0.5781, 0.5278, 0.5625, 0.5278, 0.5625, 0.5278, 0.5781, 0.5278, 0.5781, 0.5556, 0.5625, 0.5556, 0.5625, 0.5556, 0.5781, 0.5556, 0.5781, 0.5833, 0.5625, 0.5833, 0.5625, 0.5833, 0.5781, 0.5833, 0.5781, 0.6111, 0.5625, 0.6111, 0.5625, 0.6111, 0.5781, 0.6111, 0.5781, 0.6389, 0.5625, 0.6389, 0.5625, 0.6389, 0.5781, 0.6389, 0.5781, 0.6667, 0.5625, 0.6667, 0.5625, 0.6667, 0.5781, 0.6667, 0.5781, 0.6944, 0.5625, 0.6944, 0.5625, 0.6944, 0.5781, 0.6944, 0.5781, 0.7222, 0.5625, 0.7222, 0.5469, 0.5, 0.5625, 0.5, 0.5625, 0.5278, 0.5469, 0.5278, 0.5469, 0.5278, 0.5625, 0.5278, 0.5625, 0.5556, 0.5469, 0.5556, 0.5469, 0.5556, 0.5625, 0.5556, 0.5625, 0.5833, 0.5469, 0.5833, 0.5469, 0.5833, 0.5625, 0.5833, 0.5625, 0.6111, 0.5469, 0.6111, 0.5469, 0.6111, 0.5625, 0.6111, 0.5625, 0.6389, 0.5469, 0.6389, 0.5469, 0.6389, 0.5625, 0.6389, 0.5625, 0.6667, 0.5469, 0.6667, 0.5469, 0.6667, 0.5625, 0.6667, 0.5625, 0.6944, 0.5469, 0.6944, 0.5469, 0.6944, 0.5625, 0.6944, 0.5625, 0.7222, 0.5469, 0.7222, 0.5312, 0.5, 0.5469, 0.5, 0.5469, 0.5278, 0.5312, 0.5278, 0.5312, 0.5278, 0.5469, 0.5278, 0.5469, 0.5556, 0.5312, 0.5556, 0.5312, 0.5556, 0.5469, 0.5556, 0.5469, 0.5833, 0.5312, 0.5833, 0.5312, 0.5833, 0.5469, 0.5833, 0.5469, 0.6111, 0.5312, 0.6111, 0.5312, 0.6111, 0.5469, 0.6111, 0.5469, 0.6389, 0.5312, 0.6389, 0.5312, 0.6389, 0.5469, 0.6389, 0.5469, 0.6667, 0.5312, 0.6667, 0.5312, 0.6667, 0.5469, 0.6667, 0.5469, 0.6944, 0.5312, 0.6944, 0.5312, 0.6944, 0.5469, 0.6944, 0.5469, 0.7222, 0.5312, 0.7222, 0.5156, 0.5, 0.5312, 0.5, 0.5312, 0.5278, 0.5156, 0.5278, 0.5156, 0.5278, 0.5312, 0.5278, 0.5312, 0.5556, 0.5156, 0.5556, 0.5156, 0.5556, 0.5312, 0.5556, 0.5312, 0.5833, 0.5156, 0.5833, 0.5156, 0.5833, 0.5312, 0.5833, 0.5312, 0.6111, 0.5156, 0.6111, 0.5156, 0.6111, 0.5312, 0.6111, 0.5312, 0.6389, 0.5156, 0.6389, 0.5156, 0.6389, 0.5312, 0.6389, 0.5312, 0.6667, 0.5156, 0.6667, 0.5156, 0.6667, 0.5312, 0.6667, 0.5312, 0.6944, 0.5156, 0.6944, 0.5156, 0.6944, 0.5312, 0.6944, 0.5312, 0.7222, 0.5156, 0.7222, 0.5, 0.5, 0.5156, 0.5, 0.5156, 0.5278, 0.5, 0.5278, 0.5, 0.5278, 0.5156, 0.5278, 0.5156, 0.5556, 0.5, 0.5556, 0.5, 0.5556, 0.5156, 0.5556, 0.5156, 0.5833, 0.5, 0.5833, 0.5, 0.5833, 0.5156, 0.5833, 0.5156, 0.6111, 0.5, 0.6111, 0.5, 0.6111, 0.5156, 0.6111, 0.5156, 0.6389, 0.5, 0.6389, 0.5, 0.6389, 0.5156, 0.6389, 0.5156, 0.6667, 0.5, 0.6667, 0.5, 0.6667, 0.5156, 0.6667, 0.5156, 0.6944, 0.5, 0.6944, 0.5, 0.6944, 0.5156, 0.6944, 0.5156, 0.7222, 0.5, 0.7222, 0.4844, 0.5, 0.5, 0.5, 0.5, 0.5278, 0.4844, 0.5278, 0.4844, 0.5278, 0.5, 0.5278, 0.5, 0.5556, 0.4844, 0.5556, 0.4844, 0.5556, 0.5, 0.5556, 0.5, 0.5833, 0.4844, 0.5833, 0.4844, 0.5833, 0.5, 0.5833, 0.5, 0.6111, 0.4844, 0.6111, 0.4844, 0.6111, 0.5, 0.6111, 0.5, 0.6389, 0.4844, 0.6389, 0.4844, 0.6389, 0.5, 0.6389, 0.5, 0.6667, 0.4844, 0.6667, 0.4844, 0.6667, 0.5, 0.6667, 0.5, 0.6944, 0.4844, 0.6944, 0.4844, 0.6944, 0.5, 0.6944, 0.5, 0.7222, 0.4844, 0.7222, 0.4688, 0.5, 0.4844, 0.5, 0.4844, 0.5278, 0.4688, 0.5278, 0.4688, 0.5278, 0.4844, 0.5278, 0.4844, 0.5556, 0.4688, 0.5556, 0.4688, 0.5556, 0.4844, 0.5556, 0.4844, 0.5833, 0.4688, 0.5833, 0.4688, 0.5833, 0.4844, 0.5833, 0.4844, 0.6111, 0.4688, 0.6111, 0.4688, 0.6111, 0.4844, 0.6111, 0.4844, 0.6389, 0.4688, 0.6389, 0.4688, 0.6389, 0.4844, 0.6389, 0.4844, 0.6667, 0.4688, 0.6667, 0.4688, 0.6667, 0.4844, 0.6667, 0.4844, 0.6944, 0.4688, 0.6944, 0.4688, 0.6944, 0.4844, 0.6944, 0.4844, 0.7222, 0.4687, 0.7222, 0.4531, 0.5, 0.4688, 0.5, 0.4688, 0.5278, 0.4531, 0.5278, 0.4531, 0.5278, 0.4688, 0.5278, 0.4688, 0.5556, 0.4531, 0.5556, 0.4531, 0.5556, 0.4688, 0.5556, 0.4688, 0.5833, 0.4531, 0.5833, 0.4531, 0.5833, 0.4688, 0.5833, 0.4688, 0.6111, 0.4531, 0.6111, 0.4531, 0.6111, 0.4688, 0.6111, 0.4688, 0.6389, 0.4531, 0.6389, 0.4531, 0.6389, 0.4688, 0.6389, 0.4688, 0.6667, 0.4531, 0.6667, 0.4531, 0.6667, 0.4688, 0.6667, 0.4688, 0.6944, 0.4531, 0.6944, 0.4531, 0.6944, 0.4688, 0.6944, 0.4687, 0.7222, 0.4531, 0.7222, 0.4375, 0.5, 0.4531, 0.5, 0.4531, 0.5278, 0.4375, 0.5278, 0.4375, 0.5278, 0.4531, 0.5278, 0.4531, 0.5556, 0.4375, 0.5556, 0.4375, 0.5556, 0.4531, 0.5556, 0.4531, 0.5833, 0.4375, 0.5833, 0.4375, 0.5833, 0.4531, 0.5833, 0.4531, 0.6111, 0.4375, 0.6111, 0.4375, 0.6111, 0.4531, 0.6111, 0.4531, 0.6389, 0.4375, 0.6389, 0.4375, 0.6389, 0.4531, 0.6389, 0.4531, 0.6667, 0.4375, 0.6667, 0.4375, 0.6667, 0.4531, 0.6667, 0.4531, 0.6944, 0.4375, 0.6944, 0.4375, 0.6944, 0.4531, 0.6944, 0.4531, 0.7222, 0.4375, 0.7222, 0.4219, 0.5, 0.4375, 0.5, 0.4375, 0.5278, 0.4219, 0.5278, 0.4219, 0.5278, 0.4375, 0.5278, 0.4375, 0.5556, 0.4219, 0.5556, 0.4219, 0.5556, 0.4375, 0.5556, 0.4375, 0.5833, 0.4219, 0.5833, 0.4219, 0.5833, 0.4375, 0.5833, 0.4375, 0.6111, 0.4219, 0.6111, 0.4219, 0.6111, 0.4375, 0.6111, 0.4375, 0.6389, 0.4219, 0.6389, 0.4219, 0.6389, 0.4375, 0.6389, 0.4375, 0.6667, 0.4219, 0.6667, 0.4219, 0.6667, 0.4375, 0.6667, 0.4375, 0.6944, 0.4219, 0.6944, 0.4219, 0.6944, 0.4375, 0.6944, 0.4375, 0.7222, 0.4219, 0.7222, 0.4062, 0.5, 0.4219, 0.5, 0.4219, 0.5278, 0.4062, 0.5278, 0.4062, 0.5278, 0.4219, 0.5278, 0.4219, 0.5556, 0.4062, 0.5556, 0.4062, 0.5556, 0.4219, 0.5556, 0.4219, 0.5833, 0.4062, 0.5833, 0.4062, 0.5833, 0.4219, 0.5833, 0.4219, 0.6111, 0.4062, 0.6111, 0.4062, 0.6111, 0.4219, 0.6111, 0.4219, 0.6389, 0.4062, 0.6389, 0.4062, 0.6389, 0.4219, 0.6389, 0.4219, 0.6667, 0.4062, 0.6667, 0.4062, 0.6667, 0.4219, 0.6667, 0.4219, 0.6944, 0.4062, 0.6944, 0.4062, 0.6944, 0.4219, 0.6944, 0.4219, 0.7222, 0.4062, 0.7222, 0.3906, 0.5, 0.4062, 0.5, 0.4062, 0.5278, 0.3906, 0.5278, 0.3906, 0.5278, 0.4062, 0.5278, 0.4062, 0.5556, 0.3906, 0.5556, 0.3906, 0.5556, 0.4062, 0.5556, 0.4062, 0.5833, 0.3906, 0.5833, 0.3906, 0.5833, 0.4062, 0.5833, 0.4062, 0.6111, 0.3906, 0.6111, 0.3906, 0.6111, 0.4062, 0.6111, 0.4062, 0.6389, 0.3906, 0.6389, 0.3906, 0.6389, 0.4062, 0.6389, 0.4062, 0.6667, 0.3906, 0.6667, 0.3906, 0.6667, 0.4062, 0.6667, 0.4062, 0.6944, 0.3906, 0.6944, 0.3906, 0.6944, 0.4062, 0.6944, 0.4062, 0.7222, 0.3906, 0.7222, 0.375, 0.5, 0.3906, 0.5, 0.3906, 0.5278, 0.375, 0.5278, 0.375, 0.5278, 0.3906, 0.5278, 0.3906, 0.5556, 0.375, 0.5556, 0.375, 0.5556, 0.3906, 0.5556, 0.3906, 0.5833, 0.375, 0.5833, 0.375, 0.5833, 0.3906, 0.5833, 0.3906, 0.6111, 0.375, 0.6111, 0.375, 0.6111, 0.3906, 0.6111, 0.3906, 0.6389, 0.375, 0.6389, 0.375, 0.6389, 0.3906, 0.6389, 0.3906, 0.6667, 0.375, 0.6667, 0.375, 0.6667, 0.3906, 0.6667, 0.3906, 0.6944, 0.375, 0.6944, 0.375, 0.6944, 0.3906, 0.6944, 0.3906, 0.7222, 0.375, 0.7222, 0.6094, 0.5, 0.625, 0.5, 0.625, 0.5278, 0.6094, 0.5278, 0.6094, 0.5278, 0.625, 0.5278, 0.625, 0.5556, 0.6094, 0.5556, 0.6094, 0.5556, 0.625, 0.5556, 0.625, 0.5833, 0.6094, 0.5833, 0.6094, 0.5833, 0.625, 0.5833, 0.625, 0.6111, 0.6094, 0.6111, 0.6094, 0.6111, 0.625, 0.6111, 0.625, 0.6389, 0.6094, 0.6389, 0.6094, 0.6389, 0.625, 0.6389, 0.625, 0.6667, 0.6094, 0.6667, 0.6094, 0.6667, 0.625, 0.6667, 0.625, 0.6944, 0.6094, 0.6944, 0.6094, 0.6944, 0.625, 0.6944, 0.625, 0.7222, 0.6094, 0.7222, 0.125, 0.5, 0.375, 0.5, 0.375, 0.5278, 0.125, 0.5278, 0.125, 0.5278, 0.375, 0.5278, 0.375, 0.5556, 0.125, 0.5556, 0.0, 0.0, 0.0, 0.0, 0.0, 0.0, 0.0, 0.0, 0.125, 0.5833, 0.375, 0.5833, 0.375, 0.6111, 0.125, 0.6111, 0.125, 0.6111, 0.375, 0.6111, 0.375, 0.6389, 0.125, 0.6389, 0.125, 0.6389, 0.375, 0.6389, 0.375, 0.6667, 0.125, 0.6667, 0.875, 0.5833, 0.625, 0.5833, 0.625, 0.5833, 0.875, 0.5833, 0.125, 0.6944, 0.375, 0.6944, 0.375, 0.7222, 0.125, 0.7222, 0.6094, 0.0, 0.625, 0.0, 0.625, 0.02778, 0.6094, 0.02778, 0.6094, 0.02778, 0.625, 0.02778, 0.625, 0.05556, 0.6094, 0.05556, 0.6094, 0.05556, 0.625, 0.05556, 0.625, 0.08333, 0.6094, 0.08333, 0.6094, 0.08333, 0.625, 0.08333, 0.625, 0.1111, 0.6094, 0.1111, 0.6094, 0.1111, 0.625, 0.1111, 0.625, 0.1389, 0.6094, 0.1389, 0.6094, 0.1389, 0.625, 0.1389, 0.625, 0.1667, 0.6094, 0.1667, 0.6094, 0.1667, 0.625, 0.1667, 0.625, 0.1944, 0.6094, 0.1944, 0.6094, 0.1944, 0.625, 0.1944, 0.625, 0.2222, 0.6094, 0.2222, 0.625, 0.5, 0.875, 0.5, 0.875, 0.5278, 0.625, 0.5278, 0.625, 0.5278, 0.875, 0.5278, 0.875, 0.5556, 0.625, 0.5556, 0.0, 0.0, 0.0, 0.0, 0.0, 0.0, 0.0, 0.0, 0.625, 0.5833, 0.875, 0.5833, 0.875, 0.6111, 0.625, 0.6111, 0.625, 0.6111, 0.875, 0.6111, 0.875, 0.6389, 0.625, 0.6389, 0.625, 0.6389, 0.875, 0.6389, 0.875, 0.6667, 0.625, 0.6667, 0.625, 0.5556, 0.875, 0.5556, 0.875, 0.5556, 0.625, 0.5556, 0.625, 0.6944, 0.875, 0.6944, 0.875, 0.7222, 0.625, 0.7222, 0.375, 0.5833, 0.125, 0.5833, 0.125, 0.5833, 0.375, 0.5833, 0.0, 0.0, 0.0, 0.0, 0.0, 0.0, 0.0, 0.0, 0.0, 0.0, 0.0, 0.0, 0.0, 0.0, 0.0, 0.0, 0.125, 0.5556, 0.375, 0.5556, 0.375, 0.5556, 0.125, 0.5556, 0.125, 0.5556, 0.375, 0.5556, 0.375, 0.5833, 0.125, 0.5833, 0.125, 0.6667, 0.375, 0.6667, 0.375, 0.6944, 0.125, 0.6944, 0.625, 0.5556, 0.875, 0.5556, 0.875, 0.5833, 0.625, 0.5833, 0.625, 0.6667, 0.875, 0.6667, 0.875, 0.6944, 0.625, 0.6944, 0.375, 0.6667, 0.625, 0.6667, 0.625, 0.6944, 0.375, 0.6944, 0.625, 0.5833, 0.375, 0.5833, 0.375, 0.5556, 0.625, 0.5556, 0.375, 0.1667, 0.625, 0.1667, 0.625, 0.1944, 0.375, 0.1944, 0.625, 0.08333, 0.375, 0.08333, 0.375, 0.05556, 0.625, 0.05556, 0.0, 0.0, 0.0, 0.0, 0.0, 0.0, 0.0, 0.0, 0.125, 0.6667, 0.375, 0.6667, 0.375, 0.6667, 0.125, 0.6667, 0.0, 0.0, 0.0, 0.0, 0.0, 0.0, 0.0, 0.0, 0.375, 0.6944, 0.125, 0.6944, 0.125, 0.6944, 0.375, 0.6944, 0.625, 0.6667, 0.875, 0.6667, 0.875, 0.6667, 0.625, 0.6667, 0.0, 0.0, 0.0, 0.0, 0.0, 0.0, 0.0, 0.0, 0.875, 0.6944, 0.625, 0.6944, 0.625, 0.6944, 0.875, 0.6944, 0.0, 0.0, 0.0, 0.0, 0.0, 0.0, 0.0, 0.0])
me_cube.materials.append(mat_cash)
me_cube.materials.append(mat_bands)
me_cube.use_mirror_vertex_groups = False
me_cube.update()

# ---- objects
ob_cube = bpy.data.objects.new('Cube', me_cube)

# ---- transforms, parenting, visibility, modifiers, constraints
ob_cube.location = (0.0, 0.0, 0.0)
ob_cube.lock_rotations_4d = False
ob_cube.empty_display_type = 'ARROWS'
ob_cube.lineart.crease_threshold = 0.0

# ---- collection membership
col_collection.objects.link(ob_cube)

# ---- scene / render settings (as saved in the file)
scene.frame_start = 1; scene.frame_end = 250; scene.frame_set(2)
scene.render.engine = 'BLENDER_EEVEE_NEXT'
scene.cycles.sampling_pattern = 'TABULATED_SOBOL'
scene.cycles.use_light_tree = False
scene.view_settings.view_transform = 'Filmic'
bpy.context.view_layer.update()

# ---- added for rendering (the .blend has no active camera and no usable light): camera, sun
cam_auto = bpy.data.cameras.new('AutoCamera')
cam_auto.lens = 50.0
cam_auto.sensor_width = 36.0
cam_auto.clip_end = 1000.0
ob_auto_camera = bpy.data.objects.new('AutoCamera', cam_auto)
scene.collection.objects.link(ob_auto_camera)
ob_auto_camera.location = (4.27848, -5.13418, 3.66585)
ob_auto_camera.rotation_euler = (1.09748, -7.21219e-08, 0.694738)
scene.camera = ob_auto_camera
light_auto_sun = bpy.data.lights.new('AutoSun', 'SUN')
light_auto_sun.energy = 3.0
light_auto_sun.angle = 0.0523599
ob_auto_sun = bpy.data.objects.new('AutoSun', light_auto_sun)
scene.collection.objects.link(ob_auto_sun)
ob_auto_sun.rotation_euler = (0.872665, 0.174533, 0.523599)
bpy.context.view_layer.update()
